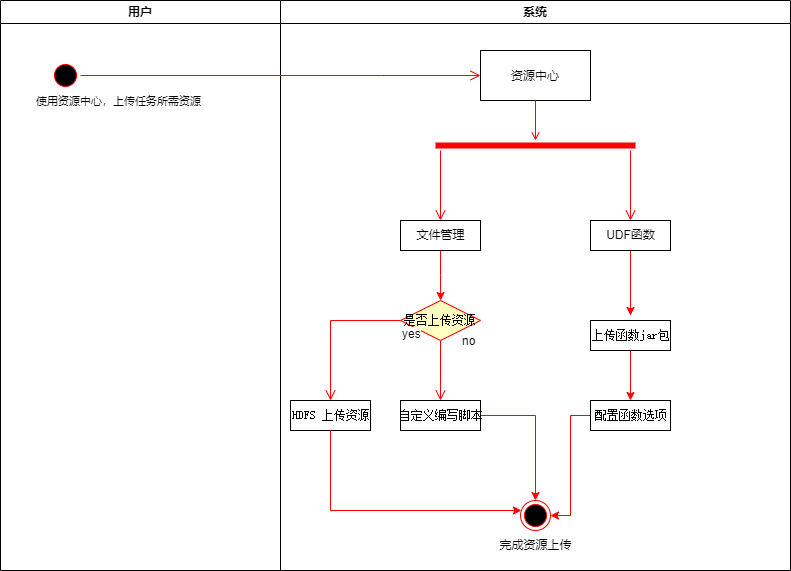

The diagram above was exported from draw.io. Its source (the exported page's mxGraphModel, read from the mxfile embedded in the PNG):
<mxGraphModel dx="819" dy="600" grid="1" gridSize="10" guides="1" tooltips="1" connect="1" arrows="1" fold="1" page="1" pageScale="1" pageWidth="827" pageHeight="1169" math="0" shadow="0">
  <root>
    <mxCell id="dtRFKaqdwppLrGkntjiD-0" />
    <mxCell id="dtRFKaqdwppLrGkntjiD-1" parent="dtRFKaqdwppLrGkntjiD-0" />
    <mxCell id="h1rNyDwrDMKoRpMiaVCI-0" value="用户" style="swimlane;whiteSpace=wrap;startSize=23;" vertex="1" parent="dtRFKaqdwppLrGkntjiD-1">
      <mxGeometry x="20" y="170" width="280" height="570" as="geometry" />
    </mxCell>
    <mxCell id="h1rNyDwrDMKoRpMiaVCI-1" value="" style="ellipse;shape=startState;fillColor=#000000;strokeColor=#ff0000;" vertex="1" parent="h1rNyDwrDMKoRpMiaVCI-0">
      <mxGeometry x="50" y="60" width="30" height="30" as="geometry" />
    </mxCell>
    <mxCell id="h1rNyDwrDMKoRpMiaVCI-82" value="使用资源中心，上传任务所需资源" style="text;strokeColor=none;fillColor=none;align=left;verticalAlign=middle;spacingLeft=4;spacingRight=4;overflow=hidden;points=[[0,0.5],[1,0.5]];portConstraint=eastwest;rotatable=0;fontFamily=Helvetica;fontSize=11;" vertex="1" parent="h1rNyDwrDMKoRpMiaVCI-0">
      <mxGeometry x="30" y="70" width="200" height="60" as="geometry" />
    </mxCell>
    <mxCell id="h1rNyDwrDMKoRpMiaVCI-9" value="系统" style="swimlane;whiteSpace=wrap" vertex="1" parent="dtRFKaqdwppLrGkntjiD-1">
      <mxGeometry x="300" y="170" width="510" height="570" as="geometry" />
    </mxCell>
    <mxCell id="h1rNyDwrDMKoRpMiaVCI-12" value="资源中心" style="" vertex="1" parent="h1rNyDwrDMKoRpMiaVCI-9">
      <mxGeometry x="200" y="50" width="110" height="50" as="geometry" />
    </mxCell>
    <mxCell id="h1rNyDwrDMKoRpMiaVCI-14" value="" style="endArrow=open;strokeColor=#FF0000;endFill=1;rounded=0;exitX=0.5;exitY=1;exitDx=0;exitDy=0;entryX=0.5;entryY=0;entryDx=0;entryDy=0;" edge="1" parent="h1rNyDwrDMKoRpMiaVCI-9" source="h1rNyDwrDMKoRpMiaVCI-12">
      <mxGeometry relative="1" as="geometry">
        <mxPoint x="140" y="260" as="sourcePoint" />
        <mxPoint x="255" y="140" as="targetPoint" />
      </mxGeometry>
    </mxCell>
    <mxCell id="h1rNyDwrDMKoRpMiaVCI-41" value="" style="shape=line;html=1;strokeWidth=6;strokeColor=#ff0000;" vertex="1" parent="h1rNyDwrDMKoRpMiaVCI-9">
      <mxGeometry x="155" y="140" width="200" height="10" as="geometry" />
    </mxCell>
    <mxCell id="h1rNyDwrDMKoRpMiaVCI-42" value="" style="edgeStyle=orthogonalEdgeStyle;html=1;verticalAlign=bottom;endArrow=open;endSize=8;strokeColor=#ff0000;rounded=0;" edge="1" source="h1rNyDwrDMKoRpMiaVCI-41" parent="h1rNyDwrDMKoRpMiaVCI-9">
      <mxGeometry relative="1" as="geometry">
        <mxPoint x="160" y="220" as="targetPoint" />
        <Array as="points">
          <mxPoint x="160" y="220" />
        </Array>
      </mxGeometry>
    </mxCell>
    <mxCell id="h1rNyDwrDMKoRpMiaVCI-44" value="" style="edgeStyle=orthogonalEdgeStyle;html=1;verticalAlign=bottom;endArrow=open;endSize=8;strokeColor=#ff0000;rounded=0;" edge="1" parent="h1rNyDwrDMKoRpMiaVCI-9">
      <mxGeometry relative="1" as="geometry">
        <mxPoint x="350" y="220" as="targetPoint" />
        <mxPoint x="350" y="150" as="sourcePoint" />
        <Array as="points">
          <mxPoint x="350" y="220" />
        </Array>
      </mxGeometry>
    </mxCell>
    <mxCell id="h1rNyDwrDMKoRpMiaVCI-48" value="" style="edgeStyle=orthogonalEdgeStyle;rounded=0;orthogonalLoop=1;jettySize=auto;html=1;fillColor=#e51400;strokeColor=#FF0000;" edge="1" parent="h1rNyDwrDMKoRpMiaVCI-9" source="h1rNyDwrDMKoRpMiaVCI-45">
      <mxGeometry relative="1" as="geometry">
        <mxPoint x="160.0999999999999" y="300.0430188679245" as="targetPoint" />
      </mxGeometry>
    </mxCell>
    <mxCell id="h1rNyDwrDMKoRpMiaVCI-45" value="文件管理" style="html=1;" vertex="1" parent="h1rNyDwrDMKoRpMiaVCI-9">
      <mxGeometry x="120" y="220" width="80" height="30" as="geometry" />
    </mxCell>
    <mxCell id="h1rNyDwrDMKoRpMiaVCI-56" value="" style="edgeStyle=orthogonalEdgeStyle;rounded=0;orthogonalLoop=1;jettySize=auto;html=1;fontFamily=Helvetica;fontSize=11;strokeColor=#FF0000;" edge="1" parent="h1rNyDwrDMKoRpMiaVCI-9" source="h1rNyDwrDMKoRpMiaVCI-46">
      <mxGeometry relative="1" as="geometry">
        <mxPoint x="350" y="315" as="targetPoint" />
      </mxGeometry>
    </mxCell>
    <mxCell id="h1rNyDwrDMKoRpMiaVCI-46" value="UDF函数" style="html=1;" vertex="1" parent="h1rNyDwrDMKoRpMiaVCI-9">
      <mxGeometry x="310" y="220" width="80" height="30" as="geometry" />
    </mxCell>
    <mxCell id="h1rNyDwrDMKoRpMiaVCI-49" value="&lt;pre&gt;&lt;font style=&quot;font-size: 11px&quot;&gt;是否上传资源&lt;/font&gt;&lt;/pre&gt;" style="rhombus;whiteSpace=wrap;html=1;fillColor=#ffffc0;strokeColor=#ff0000;" vertex="1" parent="h1rNyDwrDMKoRpMiaVCI-9">
      <mxGeometry x="120" y="300" width="80" height="40" as="geometry" />
    </mxCell>
    <mxCell id="h1rNyDwrDMKoRpMiaVCI-53" value="&lt;pre&gt;&lt;font style=&quot;font-size: 11px&quot;&gt;HDFS 上传资源&lt;/font&gt;&lt;/pre&gt;" style="html=1;" vertex="1" parent="h1rNyDwrDMKoRpMiaVCI-9">
      <mxGeometry x="10" y="400" width="80" height="30" as="geometry" />
    </mxCell>
    <mxCell id="h1rNyDwrDMKoRpMiaVCI-80" style="edgeStyle=orthogonalEdgeStyle;rounded=0;orthogonalLoop=1;jettySize=auto;html=1;fontFamily=Helvetica;fontSize=11;strokeColor=#FF0000;" edge="1" parent="h1rNyDwrDMKoRpMiaVCI-9" source="h1rNyDwrDMKoRpMiaVCI-54" target="h1rNyDwrDMKoRpMiaVCI-63">
      <mxGeometry relative="1" as="geometry" />
    </mxCell>
    <mxCell id="h1rNyDwrDMKoRpMiaVCI-54" value="&lt;pre&gt;&lt;font style=&quot;font-size: 11px&quot;&gt;自定义编写脚本&lt;/font&gt;&lt;/pre&gt;" style="html=1;" vertex="1" parent="h1rNyDwrDMKoRpMiaVCI-9">
      <mxGeometry x="120" y="400" width="80" height="30" as="geometry" />
    </mxCell>
    <mxCell id="h1rNyDwrDMKoRpMiaVCI-51" value="yes" style="edgeStyle=orthogonalEdgeStyle;html=1;align=left;verticalAlign=top;endArrow=open;endSize=8;strokeColor=#ff0000;rounded=0;entryX=0.5;entryY=0;entryDx=0;entryDy=0;" edge="1" source="h1rNyDwrDMKoRpMiaVCI-49" parent="h1rNyDwrDMKoRpMiaVCI-9" target="h1rNyDwrDMKoRpMiaVCI-53">
      <mxGeometry x="-1" relative="1" as="geometry">
        <mxPoint x="50" y="380" as="targetPoint" />
      </mxGeometry>
    </mxCell>
    <mxCell id="h1rNyDwrDMKoRpMiaVCI-58" value="&lt;pre&gt;&lt;span style=&quot;font-size: 11px&quot;&gt;上传函数jar包&lt;/span&gt;&lt;/pre&gt;" style="html=1;" vertex="1" parent="h1rNyDwrDMKoRpMiaVCI-9">
      <mxGeometry x="310" y="320" width="80" height="30" as="geometry" />
    </mxCell>
    <mxCell id="h1rNyDwrDMKoRpMiaVCI-81" style="edgeStyle=orthogonalEdgeStyle;rounded=0;orthogonalLoop=1;jettySize=auto;html=1;entryX=1;entryY=0.5;entryDx=0;entryDy=0;fontFamily=Helvetica;fontSize=11;strokeColor=#FF0000;" edge="1" parent="h1rNyDwrDMKoRpMiaVCI-9" source="h1rNyDwrDMKoRpMiaVCI-61" target="h1rNyDwrDMKoRpMiaVCI-63">
      <mxGeometry relative="1" as="geometry" />
    </mxCell>
    <mxCell id="h1rNyDwrDMKoRpMiaVCI-61" value="&lt;pre&gt;&lt;span style=&quot;font-size: 11px&quot;&gt;配置函数选项&lt;/span&gt;&lt;/pre&gt;" style="html=1;fillColor=rgb(255, 255, 255);strokeColor=rgb(0, 0, 0);fontColor=rgb(0, 0, 0);" vertex="1" parent="h1rNyDwrDMKoRpMiaVCI-9">
      <mxGeometry x="310" y="400" width="80" height="30" as="geometry" />
    </mxCell>
    <mxCell id="h1rNyDwrDMKoRpMiaVCI-62" value="" style="edgeStyle=orthogonalEdgeStyle;rounded=0;orthogonalLoop=1;jettySize=auto;html=1;fontFamily=Helvetica;fontSize=11;strokeColor=#FF0000;" edge="1" parent="h1rNyDwrDMKoRpMiaVCI-9" source="h1rNyDwrDMKoRpMiaVCI-58" target="h1rNyDwrDMKoRpMiaVCI-61">
      <mxGeometry relative="1" as="geometry" />
    </mxCell>
    <mxCell id="h1rNyDwrDMKoRpMiaVCI-63" value="" style="ellipse;html=1;shape=endState;fillColor=#000000;strokeColor=#ff0000;fontFamily=Helvetica;fontSize=11;" vertex="1" parent="h1rNyDwrDMKoRpMiaVCI-9">
      <mxGeometry x="240" y="500" width="30" height="30" as="geometry" />
    </mxCell>
    <mxCell id="h1rNyDwrDMKoRpMiaVCI-79" value="" style="edgeStyle=orthogonalEdgeStyle;rounded=0;orthogonalLoop=1;jettySize=auto;html=1;fillColor=#e51400;strokeColor=#FF0000;" edge="1" parent="h1rNyDwrDMKoRpMiaVCI-9" target="h1rNyDwrDMKoRpMiaVCI-63">
      <mxGeometry relative="1" as="geometry">
        <mxPoint x="50" y="430" as="sourcePoint" />
        <mxPoint x="50.09999999999991" y="480.0430188679245" as="targetPoint" />
        <Array as="points">
          <mxPoint x="50" y="510" />
        </Array>
      </mxGeometry>
    </mxCell>
    <mxCell id="h1rNyDwrDMKoRpMiaVCI-83" value="完成资源上传" style="text;html=1;strokeColor=none;fillColor=none;align=center;verticalAlign=middle;whiteSpace=wrap;rounded=0;fontFamily=Helvetica;fontSize=11;" vertex="1" parent="h1rNyDwrDMKoRpMiaVCI-9">
      <mxGeometry x="182.5" y="530" width="145" height="30" as="geometry" />
    </mxCell>
    <mxCell id="h1rNyDwrDMKoRpMiaVCI-2" value="" style="edgeStyle=elbowEdgeStyle;elbow=horizontal;verticalAlign=bottom;endArrow=open;endSize=8;strokeColor=#FF0000;endFill=1;rounded=0;" edge="1" parent="dtRFKaqdwppLrGkntjiD-1" source="h1rNyDwrDMKoRpMiaVCI-1" target="h1rNyDwrDMKoRpMiaVCI-12">
      <mxGeometry x="120" y="210" as="geometry">
        <mxPoint x="135" y="280" as="targetPoint" />
        <Array as="points">
          <mxPoint x="400" y="245" />
          <mxPoint x="190" y="245" />
          <mxPoint x="280" y="240" />
        </Array>
      </mxGeometry>
    </mxCell>
    <mxCell id="h1rNyDwrDMKoRpMiaVCI-50" value="no" style="edgeStyle=orthogonalEdgeStyle;html=1;align=left;verticalAlign=bottom;endArrow=open;endSize=8;strokeColor=#ff0000;rounded=0;" edge="1" source="h1rNyDwrDMKoRpMiaVCI-49" parent="dtRFKaqdwppLrGkntjiD-1">
      <mxGeometry x="-0.6667" y="20" relative="1" as="geometry">
        <mxPoint x="460" y="570" as="targetPoint" />
        <mxPoint as="offset" />
      </mxGeometry>
    </mxCell>
  </root>
</mxGraphModel>